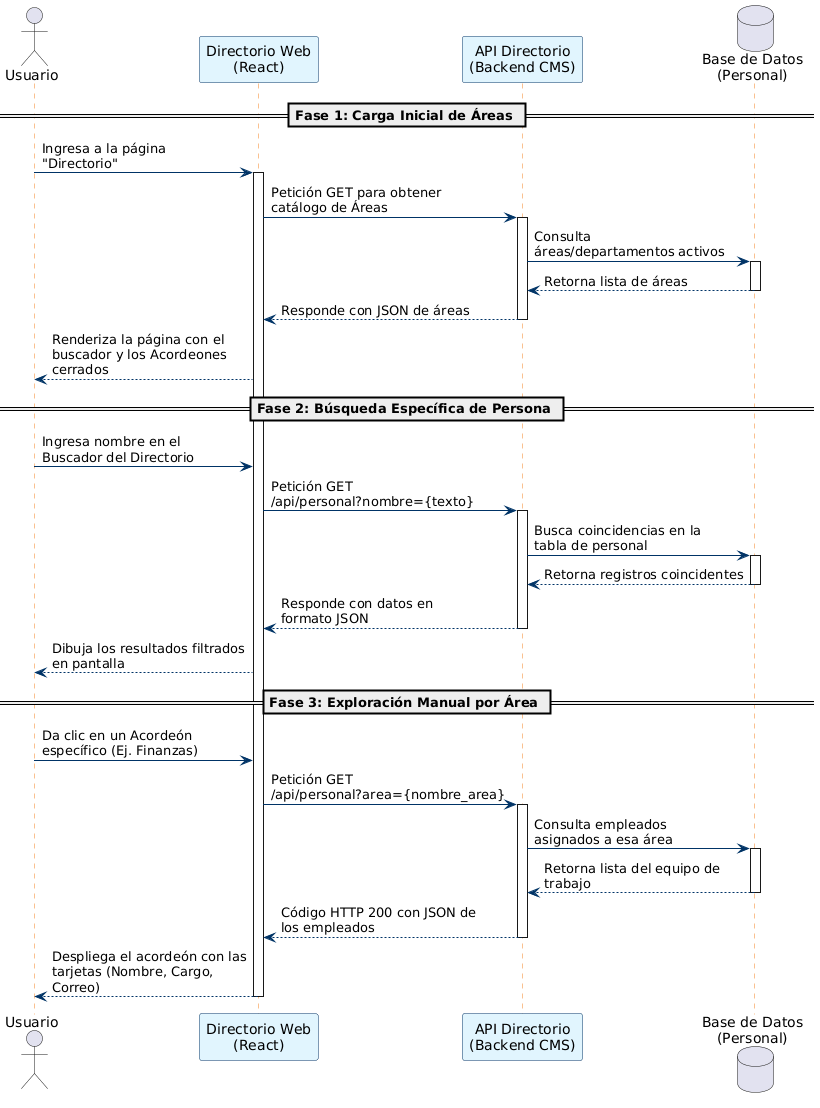

The diagram above was rendered by PlantUML. Its source (embedded in the PNG):
@startuml
skinparam maxMessageSize 200
skinparam ParticipantBackgroundColor #E1F5FE
skinparam ParticipantBorderColor #003366
skinparam SequenceLifeLineBorderColor #F58220
skinparam ArrowColor #003366

actor "Usuario" as user
participant "Directorio Web\n(React)" as front
participant "API Directorio\n(Backend CMS)" as back
database "Base de Datos\n(Personal)" as db

== Fase 1: Carga Inicial de Áreas ==

user -> front : Ingresa a la página "Directorio"
activate front
front -> back : Petición GET para obtener catálogo de Áreas
activate back
back -> db : Consulta áreas/departamentos activos
activate db
db --> back : Retorna lista de áreas
deactivate db
back --> front : Responde con JSON de áreas
deactivate back
front --> user : Renderiza la página con el buscador y los Acordeones cerrados

== Fase 2: Búsqueda Específica de Persona ==

user -> front : Ingresa nombre en el Buscador del Directorio
front -> back : Petición GET /api/personal?nombre={texto}
activate back
back -> db : Busca coincidencias en la tabla de personal
activate db
db --> back : Retorna registros coincidentes
deactivate db
back --> front : Responde con datos en formato JSON
deactivate back
front --> user : Dibuja los resultados filtrados en pantalla

== Fase 3: Exploración Manual por Área ==

user -> front : Da clic en un Acordeón específico (Ej. Finanzas)
front -> back : Petición GET /api/personal?area={nombre_area}
activate back
back -> db : Consulta empleados asignados a esa área
activate db
db --> back : Retorna lista del equipo de trabajo
deactivate db
back --> front : Código HTTP 200 con JSON de los empleados
deactivate back
front --> user : Despliega el acordeón con las tarjetas (Nombre, Cargo, Correo)
deactivate front
@enduml